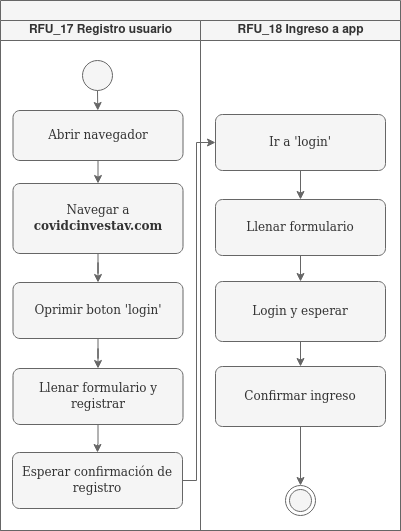

The diagram above was exported from draw.io. Its source (the exported page's mxGraphModel, read from the mxfile embedded in the PNG):
<mxGraphModel dx="1350" dy="775" grid="1" gridSize="10" guides="1" tooltips="1" connect="1" arrows="1" fold="1" page="1" pageScale="1" pageWidth="827" pageHeight="1169" math="0" shadow="0">
  <root>
    <mxCell id="aM_c3UQN7AJkDazZISG9-0" />
    <mxCell id="aM_c3UQN7AJkDazZISG9-1" parent="aM_c3UQN7AJkDazZISG9-0" />
    <mxCell id="aM_c3UQN7AJkDazZISG9-3" value="" style="swimlane;html=1;childLayout=stackLayout;resizeParent=1;resizeParentMax=0;startSize=20;fillColor=#f5f5f5;strokeColor=#666666;fontColor=#333333;" parent="aM_c3UQN7AJkDazZISG9-1" vertex="1">
      <mxGeometry x="114" y="105" width="400" height="530" as="geometry" />
    </mxCell>
    <mxCell id="aM_c3UQN7AJkDazZISG9-4" value="RFU_17 Registro usuario" style="swimlane;html=1;startSize=20;fillColor=#f5f5f5;strokeColor=#666666;fontColor=#333333;" parent="aM_c3UQN7AJkDazZISG9-3" vertex="1">
      <mxGeometry y="20" width="200" height="510" as="geometry">
        <mxRectangle y="20" width="30" height="510" as="alternateBounds" />
      </mxGeometry>
    </mxCell>
    <mxCell id="aM_c3UQN7AJkDazZISG9-5" value="" style="ellipse;fillColor=#f5f5f5;strokeColor=#666666;fontColor=#333333;" parent="aM_c3UQN7AJkDazZISG9-4" vertex="1">
      <mxGeometry x="82" y="40" width="30" height="30" as="geometry" />
    </mxCell>
    <mxCell id="aM_c3UQN7AJkDazZISG9-6" style="edgeStyle=orthogonalEdgeStyle;rounded=0;orthogonalLoop=1;jettySize=auto;html=1;fillColor=#f5f5f5;strokeColor=#666666;" parent="aM_c3UQN7AJkDazZISG9-4" source="aM_c3UQN7AJkDazZISG9-7" target="aM_c3UQN7AJkDazZISG9-12" edge="1">
      <mxGeometry relative="1" as="geometry" />
    </mxCell>
    <mxCell id="aM_c3UQN7AJkDazZISG9-7" value="&lt;font face=&quot;Tahoma&quot;&gt;Navegar a &lt;br&gt;&lt;b&gt;covidcinvestav.com&lt;/b&gt;&lt;/font&gt;" style="rounded=1;whiteSpace=wrap;html=1;absoluteArcSize=1;arcSize=14;strokeWidth=1;fillColor=#f5f5f5;strokeColor=#666666;fontColor=#333333;" parent="aM_c3UQN7AJkDazZISG9-4" vertex="1">
      <mxGeometry x="12.5" y="163" width="170" height="70" as="geometry" />
    </mxCell>
    <mxCell id="aM_c3UQN7AJkDazZISG9-8" value="&lt;font face=&quot;Tahoma&quot;&gt;Abrir navegador&lt;/font&gt;" style="rounded=1;whiteSpace=wrap;html=1;absoluteArcSize=1;arcSize=14;strokeWidth=1;fillColor=#f5f5f5;strokeColor=#666666;fontColor=#333333;" parent="aM_c3UQN7AJkDazZISG9-4" vertex="1">
      <mxGeometry x="12.5" y="90" width="170" height="50" as="geometry" />
    </mxCell>
    <mxCell id="aM_c3UQN7AJkDazZISG9-9" style="edgeStyle=none;rounded=0;orthogonalLoop=1;jettySize=auto;html=1;startArrow=none;startFill=0;fillColor=#f5f5f5;strokeColor=#666666;" parent="aM_c3UQN7AJkDazZISG9-4" source="aM_c3UQN7AJkDazZISG9-5" target="aM_c3UQN7AJkDazZISG9-8" edge="1">
      <mxGeometry relative="1" as="geometry" />
    </mxCell>
    <mxCell id="aM_c3UQN7AJkDazZISG9-10" style="edgeStyle=none;rounded=0;orthogonalLoop=1;jettySize=auto;html=1;startArrow=none;startFill=0;fillColor=#f5f5f5;strokeColor=#666666;" parent="aM_c3UQN7AJkDazZISG9-4" source="aM_c3UQN7AJkDazZISG9-8" target="aM_c3UQN7AJkDazZISG9-7" edge="1">
      <mxGeometry relative="1" as="geometry" />
    </mxCell>
    <mxCell id="aM_c3UQN7AJkDazZISG9-11" style="edgeStyle=orthogonalEdgeStyle;rounded=0;orthogonalLoop=1;jettySize=auto;html=1;fillColor=#f5f5f5;strokeColor=#666666;" parent="aM_c3UQN7AJkDazZISG9-4" source="aM_c3UQN7AJkDazZISG9-12" target="aM_c3UQN7AJkDazZISG9-13" edge="1">
      <mxGeometry relative="1" as="geometry" />
    </mxCell>
    <mxCell id="aM_c3UQN7AJkDazZISG9-12" value="&lt;font face=&quot;Tahoma&quot;&gt;Oprimir boton 'login'&lt;/font&gt;" style="rounded=1;whiteSpace=wrap;html=1;absoluteArcSize=1;arcSize=14;strokeWidth=1;fillColor=#f5f5f5;strokeColor=#666666;fontColor=#333333;" parent="aM_c3UQN7AJkDazZISG9-4" vertex="1">
      <mxGeometry x="12.5" y="262" width="170" height="56" as="geometry" />
    </mxCell>
    <mxCell id="aM_c3UQN7AJkDazZISG9-37" style="edgeStyle=orthogonalEdgeStyle;rounded=0;orthogonalLoop=1;jettySize=auto;html=1;fillColor=#f5f5f5;strokeColor=#666666;" parent="aM_c3UQN7AJkDazZISG9-4" source="aM_c3UQN7AJkDazZISG9-13" target="aM_c3UQN7AJkDazZISG9-35" edge="1">
      <mxGeometry relative="1" as="geometry" />
    </mxCell>
    <mxCell id="aM_c3UQN7AJkDazZISG9-13" value="&lt;font face=&quot;Tahoma&quot;&gt;Llenar formulario y registrar&lt;/font&gt;" style="rounded=1;whiteSpace=wrap;html=1;absoluteArcSize=1;arcSize=14;strokeWidth=1;fillColor=#f5f5f5;strokeColor=#666666;fontColor=#333333;" parent="aM_c3UQN7AJkDazZISG9-4" vertex="1">
      <mxGeometry x="12.5" y="348" width="170" height="56" as="geometry" />
    </mxCell>
    <mxCell id="aM_c3UQN7AJkDazZISG9-35" value="&lt;font face=&quot;Tahoma&quot;&gt;Esperar confirmación de registro&lt;/font&gt;" style="rounded=1;whiteSpace=wrap;html=1;absoluteArcSize=1;arcSize=14;strokeWidth=1;fillColor=#f5f5f5;strokeColor=#666666;fontColor=#333333;" parent="aM_c3UQN7AJkDazZISG9-4" vertex="1">
      <mxGeometry x="12" y="432" width="170" height="56" as="geometry" />
    </mxCell>
    <mxCell id="aM_c3UQN7AJkDazZISG9-22" value="RFU_18 Ingreso a app" style="swimlane;html=1;startSize=20;fillColor=#f5f5f5;strokeColor=#666666;fontColor=#333333;" parent="aM_c3UQN7AJkDazZISG9-3" vertex="1">
      <mxGeometry x="200" y="20" width="200" height="510" as="geometry" />
    </mxCell>
    <mxCell id="aM_c3UQN7AJkDazZISG9-23" style="edgeStyle=orthogonalEdgeStyle;rounded=0;orthogonalLoop=1;jettySize=auto;html=1;fillColor=#f5f5f5;strokeColor=#666666;" parent="aM_c3UQN7AJkDazZISG9-22" source="aM_c3UQN7AJkDazZISG9-24" target="aM_c3UQN7AJkDazZISG9-26" edge="1">
      <mxGeometry relative="1" as="geometry" />
    </mxCell>
    <mxCell id="aM_c3UQN7AJkDazZISG9-24" value="&lt;font face=&quot;Tahoma&quot;&gt;Ir a 'login'&lt;/font&gt;" style="rounded=1;whiteSpace=wrap;html=1;absoluteArcSize=1;arcSize=14;strokeWidth=1;fillColor=#f5f5f5;strokeColor=#666666;fontColor=#333333;" parent="aM_c3UQN7AJkDazZISG9-22" vertex="1">
      <mxGeometry x="15" y="94" width="170" height="56" as="geometry" />
    </mxCell>
    <mxCell id="aM_c3UQN7AJkDazZISG9-25" style="edgeStyle=orthogonalEdgeStyle;rounded=0;orthogonalLoop=1;jettySize=auto;html=1;fillColor=#f5f5f5;strokeColor=#666666;" parent="aM_c3UQN7AJkDazZISG9-22" source="aM_c3UQN7AJkDazZISG9-26" target="aM_c3UQN7AJkDazZISG9-28" edge="1">
      <mxGeometry relative="1" as="geometry" />
    </mxCell>
    <mxCell id="aM_c3UQN7AJkDazZISG9-26" value="&lt;font face=&quot;Tahoma&quot;&gt;Llenar formulario&lt;/font&gt;" style="rounded=1;whiteSpace=wrap;html=1;absoluteArcSize=1;arcSize=14;strokeWidth=1;fillColor=#f5f5f5;strokeColor=#666666;fontColor=#333333;" parent="aM_c3UQN7AJkDazZISG9-22" vertex="1">
      <mxGeometry x="15" y="179" width="170" height="56" as="geometry" />
    </mxCell>
    <mxCell id="aM_c3UQN7AJkDazZISG9-27" style="edgeStyle=orthogonalEdgeStyle;rounded=0;orthogonalLoop=1;jettySize=auto;html=1;fillColor=#f5f5f5;strokeColor=#666666;" parent="aM_c3UQN7AJkDazZISG9-22" source="aM_c3UQN7AJkDazZISG9-28" target="aM_c3UQN7AJkDazZISG9-30" edge="1">
      <mxGeometry relative="1" as="geometry" />
    </mxCell>
    <mxCell id="aM_c3UQN7AJkDazZISG9-28" value="&lt;font face=&quot;Tahoma&quot;&gt;Login y esperar&lt;/font&gt;" style="rounded=1;whiteSpace=wrap;html=1;absoluteArcSize=1;arcSize=14;strokeWidth=1;fillColor=#f5f5f5;strokeColor=#666666;fontColor=#333333;" parent="aM_c3UQN7AJkDazZISG9-22" vertex="1">
      <mxGeometry x="15" y="261" width="170" height="60" as="geometry" />
    </mxCell>
    <mxCell id="aM_c3UQN7AJkDazZISG9-29" style="edgeStyle=orthogonalEdgeStyle;rounded=0;orthogonalLoop=1;jettySize=auto;html=1;entryX=0.5;entryY=0;entryDx=0;entryDy=0;fillColor=#f5f5f5;strokeColor=#666666;" parent="aM_c3UQN7AJkDazZISG9-22" source="aM_c3UQN7AJkDazZISG9-30" target="aM_c3UQN7AJkDazZISG9-34" edge="1">
      <mxGeometry relative="1" as="geometry">
        <mxPoint x="100" y="377" as="targetPoint" />
      </mxGeometry>
    </mxCell>
    <mxCell id="aM_c3UQN7AJkDazZISG9-30" value="&lt;font face=&quot;Tahoma&quot;&gt;Confirmar ingreso&lt;/font&gt;" style="rounded=1;whiteSpace=wrap;html=1;absoluteArcSize=1;arcSize=14;strokeWidth=1;fillColor=#f5f5f5;strokeColor=#666666;fontColor=#333333;" parent="aM_c3UQN7AJkDazZISG9-22" vertex="1">
      <mxGeometry x="15" y="346" width="170" height="60" as="geometry" />
    </mxCell>
    <mxCell id="aM_c3UQN7AJkDazZISG9-34" value="" style="ellipse;html=1;shape=endState;fillColor=#f5f5f5;strokeColor=#666666;fontColor=#333333;" parent="aM_c3UQN7AJkDazZISG9-22" vertex="1">
      <mxGeometry x="85" y="465" width="30" height="30" as="geometry" />
    </mxCell>
    <mxCell id="aM_c3UQN7AJkDazZISG9-38" style="edgeStyle=orthogonalEdgeStyle;rounded=0;orthogonalLoop=1;jettySize=auto;html=1;entryX=0;entryY=0.5;entryDx=0;entryDy=0;fillColor=#f5f5f5;strokeColor=#666666;" parent="aM_c3UQN7AJkDazZISG9-3" source="aM_c3UQN7AJkDazZISG9-35" target="aM_c3UQN7AJkDazZISG9-24" edge="1">
      <mxGeometry relative="1" as="geometry">
        <Array as="points">
          <mxPoint x="196" y="480" />
          <mxPoint x="196" y="142" />
        </Array>
      </mxGeometry>
    </mxCell>
  </root>
</mxGraphModel>